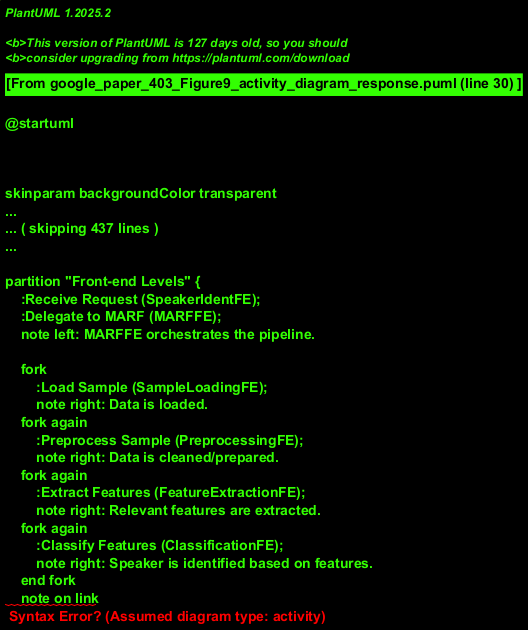

The diagram above was rendered by PlantUML. Its source (embedded in the PNG):
@startuml
!theme sketchy-outline

title Speaker Identification Process Flow

partition "Client" {
    start
    :Client Submits Request;
    note right: e.g., audio for speaker ID.
}

partition "Front-end Levels" {
    :Receive Request (SpeakerIdentFE);
    :Delegate to MARF (MARFFE);
    note left: MARFFE orchestrates the pipeline.

    fork
        :Load Sample (SampleLoadingFE);
        note right: Data is loaded.
    fork again
        :Preprocess Sample (PreprocessingFE);
        note right: Data is cleaned/prepared.
    fork again
        :Extract Features (FeatureExtractionFE);
        note right: Relevant features are extracted.
    fork again
        :Classify Features (ClassificationFE);
        note right: Speaker is identified based on features.
    end fork
    note on link
        The diagram implies MARF FE interacts with each of these.
        For activity flow, let's assume MARF orchestrates them sequentially,
        or they represent a pipeline that MARF manages.
        Re-interpreting as sequential orchestrated by MARF:
    end note
    MARFFE -> SampleLoadingFE
    SampleLoadingFE --> PreprocessingFE
    PreprocessingFE --> FeatureExtractionFE
    FeatureExtractionFE --> ClassificationFE
    ClassificationFE --> MARFFE : Result
}

partition "Back-end Modules (Resource Managers)" {
    split
        ' Interactions with Sample Loading
        SampleLoadingFE --> SL_RM_Interaction
        :SL RM Manages Resources;
        SL_RM_Interaction --> Backup_SL_RM_Interaction
        :Backup SM RM Performs Backup;
    split again
        ' Interactions with Preprocessing
        PreprocessingFE --> PR_RM_Interaction
        :PR RM Manages Resources;
        PR_RM_Interaction --> Backup_PR_RM_Interaction
        :Backup PR RM Performs Backup;
    split again
        ' Interactions with Feature Extraction
        FeatureExtractionFE --> FE_RM_Interaction
        :FE RM Manages Resources;
        FE_RM_Interaction --> Backup_FE_RM_Interaction
        :Backup FE RM Performs Backup;
    split again
        ' Interactions with Classification
        ClassificationFE --> CL_RM_Interaction
        :CL RM Manages Resources;
        CL_RM_Interaction --> Backup_CL_RM_Interaction
        :Backup CL RM Performs Backup;
    endsplit
    note on link
        Each FE component interacts with its
        corresponding RM and Backup RM.
        These happen in parallel to the FE processing step they support.
        To simplify, showing one flow through the RM.
    end note
}

partition "Front-end Levels" {
    :Aggregate Results (MARFFE);
    :Return Result to Client (SpeakerIdentFE);
}

partition "Client" {
    :Receive Result;
    stop
}

' Connections showing sequential orchestration by MARF more explicitly
' (Revised interpretation based on visual cues)
' Client -> SpeakerIdentFE
' SpeakerIdentFE -> MARFFE

' MARFFE orchestrates:
' MARFFE -> (start Sample Loading Task)
(Client Submits Request) --> (Receive Request (SpeakerIdentFE))
(Receive Request (SpeakerIdentFE)) --> (Delegate to MARF (MARFFE))

 MARFFE --> (Load Sample (SampleLoadingFE))
 (Load Sample (SampleLoadingFE)) --> (SL RM Manages Resources)
 (SL RM Manages Resources) --> (Backup SM RM Performs Backup)
 (Backup SM RM Performs Backup) --> (Preprocess Sample (PreprocessingFE))

 (Preprocess Sample (PreprocessingFE)) --> (PR RM Manages Resources)
 (PR RM Manages Resources) --> (Backup PR RM Performs Backup)
 (Backup PR RM Performs Backup) --> (Extract Features (FeatureExtractionFE))

 (Extract Features (FeatureExtractionFE)) --> (FE RM Manages Resources)
 (FE RM Manages Resources) --> (Backup FE RM Performs Backup)
 (Backup FE RM Performs Backup) --> (Classify Features (ClassificationFE))

 (Classify Features (ClassificationFE)) --> (CL RM Manages Resources)
 (CL RM Manages Resources) --> (Backup CL RM Performs Backup)
 (Backup CL RM Performs Backup) --> (Aggregate Results (MARFFE))

(Aggregate Results (MARFFE)) --> (Return Result to Client (SpeakerIdentFE))
(Return Result to Client (SpeakerIdentFE)) --> (Receive Result)

' General Backend Services (Liveness, Recovery, Persistence)
' These could be swimlanes or activities running in parallel / on demand.
' For simplicity, not detailed in this flow focusing on speaker ID.
' Example:
' partition "Back-end Services" {
'   :Liveness Monitor Checks Health;
'   :Persistence Service Saves Data;
' }
' These would be typically invoked by RMs or FE components.

@enduml